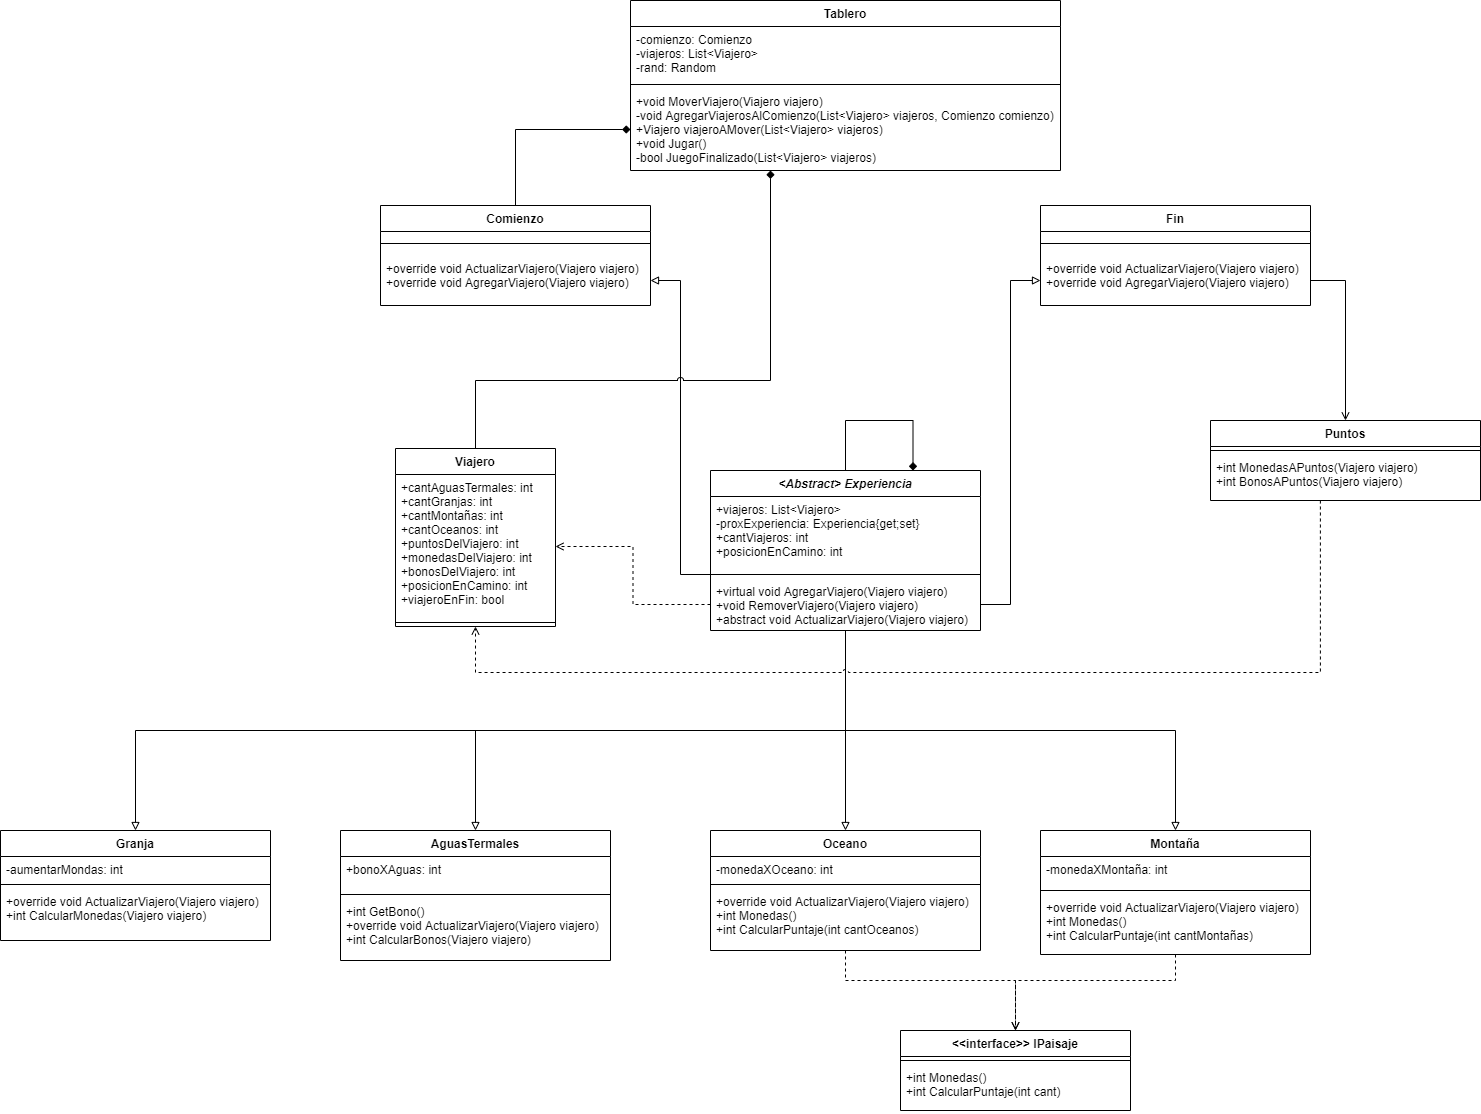

The diagram above was exported from draw.io. Its source (the exported page's mxGraphModel, read from the mxfile embedded in the PNG):
<mxGraphModel dx="1800" dy="750" grid="1" gridSize="10" guides="1" tooltips="1" connect="1" arrows="1" fold="1" page="1" pageScale="1" pageWidth="827" pageHeight="1169" math="0" shadow="0">
  <root>
    <mxCell id="0" />
    <mxCell id="1" parent="0" />
    <mxCell id="5sFesVrw9Mt2Mjlz1UbM-18" value="&lt;Abstract&gt; Experiencia" style="swimlane;fontStyle=3;align=center;verticalAlign=top;childLayout=stackLayout;horizontal=1;startSize=26;horizontalStack=0;resizeParent=1;resizeParentMax=0;resizeLast=0;collapsible=1;marginBottom=0;" parent="1" vertex="1">
      <mxGeometry x="1180" y="580" width="270" height="160" as="geometry" />
    </mxCell>
    <mxCell id="5sFesVrw9Mt2Mjlz1UbM-19" value="+viajeros: List&lt;Viajero&gt;&#10;-proxExperiencia: Experiencia{get;set}&#10;+cantViajeros: int&#10;+posicionEnCamino: int&#10;" style="text;strokeColor=none;fillColor=none;align=left;verticalAlign=top;spacingLeft=4;spacingRight=4;overflow=hidden;rotatable=0;points=[[0,0.5],[1,0.5]];portConstraint=eastwest;" parent="5sFesVrw9Mt2Mjlz1UbM-18" vertex="1">
      <mxGeometry y="26" width="270" height="74" as="geometry" />
    </mxCell>
    <mxCell id="5sFesVrw9Mt2Mjlz1UbM-20" value="" style="line;strokeWidth=1;fillColor=none;align=left;verticalAlign=middle;spacingTop=-1;spacingLeft=3;spacingRight=3;rotatable=0;labelPosition=right;points=[];portConstraint=eastwest;" parent="5sFesVrw9Mt2Mjlz1UbM-18" vertex="1">
      <mxGeometry y="100" width="270" height="8" as="geometry" />
    </mxCell>
    <mxCell id="5sFesVrw9Mt2Mjlz1UbM-21" value="+virtual void AgregarViajero(Viajero viajero)&#10;+void RemoverViajero(Viajero viajero)&#10;+abstract void ActualizarViajero(Viajero viajero)&#10;" style="text;strokeColor=none;fillColor=none;align=left;verticalAlign=top;spacingLeft=4;spacingRight=4;overflow=hidden;rotatable=0;points=[[0,0.5],[1,0.5]];portConstraint=eastwest;" parent="5sFesVrw9Mt2Mjlz1UbM-18" vertex="1">
      <mxGeometry y="108" width="270" height="52" as="geometry" />
    </mxCell>
    <mxCell id="5sFesVrw9Mt2Mjlz1UbM-22" value="Montaña" style="swimlane;fontStyle=1;align=center;verticalAlign=top;childLayout=stackLayout;horizontal=1;startSize=26;horizontalStack=0;resizeParent=1;resizeParentMax=0;resizeLast=0;collapsible=1;marginBottom=0;" parent="1" vertex="1">
      <mxGeometry x="1510" y="940" width="270" height="124" as="geometry" />
    </mxCell>
    <mxCell id="5sFesVrw9Mt2Mjlz1UbM-23" value="-monedaXMontaña: int&#10;" style="text;strokeColor=none;fillColor=none;align=left;verticalAlign=top;spacingLeft=4;spacingRight=4;overflow=hidden;rotatable=0;points=[[0,0.5],[1,0.5]];portConstraint=eastwest;" parent="5sFesVrw9Mt2Mjlz1UbM-22" vertex="1">
      <mxGeometry y="26" width="270" height="30" as="geometry" />
    </mxCell>
    <mxCell id="5sFesVrw9Mt2Mjlz1UbM-24" value="" style="line;strokeWidth=1;fillColor=none;align=left;verticalAlign=middle;spacingTop=-1;spacingLeft=3;spacingRight=3;rotatable=0;labelPosition=right;points=[];portConstraint=eastwest;" parent="5sFesVrw9Mt2Mjlz1UbM-22" vertex="1">
      <mxGeometry y="56" width="270" height="8" as="geometry" />
    </mxCell>
    <mxCell id="5sFesVrw9Mt2Mjlz1UbM-25" value="+override void ActualizarViajero(Viajero viajero)&#10;+int Monedas()&#10;+int CalcularPuntaje(int cantMontañas)" style="text;strokeColor=none;fillColor=none;align=left;verticalAlign=top;spacingLeft=4;spacingRight=4;overflow=hidden;rotatable=0;points=[[0,0.5],[1,0.5]];portConstraint=eastwest;" parent="5sFesVrw9Mt2Mjlz1UbM-22" vertex="1">
      <mxGeometry y="64" width="270" height="60" as="geometry" />
    </mxCell>
    <mxCell id="5sFesVrw9Mt2Mjlz1UbM-26" value="Granja" style="swimlane;fontStyle=1;align=center;verticalAlign=top;childLayout=stackLayout;horizontal=1;startSize=26;horizontalStack=0;resizeParent=1;resizeParentMax=0;resizeLast=0;collapsible=1;marginBottom=0;" parent="1" vertex="1">
      <mxGeometry x="470" y="940" width="270" height="110" as="geometry" />
    </mxCell>
    <mxCell id="5sFesVrw9Mt2Mjlz1UbM-27" value="-aumentarMondas: int&#10;" style="text;strokeColor=none;fillColor=none;align=left;verticalAlign=top;spacingLeft=4;spacingRight=4;overflow=hidden;rotatable=0;points=[[0,0.5],[1,0.5]];portConstraint=eastwest;" parent="5sFesVrw9Mt2Mjlz1UbM-26" vertex="1">
      <mxGeometry y="26" width="270" height="24" as="geometry" />
    </mxCell>
    <mxCell id="5sFesVrw9Mt2Mjlz1UbM-28" value="" style="line;strokeWidth=1;fillColor=none;align=left;verticalAlign=middle;spacingTop=-1;spacingLeft=3;spacingRight=3;rotatable=0;labelPosition=right;points=[];portConstraint=eastwest;" parent="5sFesVrw9Mt2Mjlz1UbM-26" vertex="1">
      <mxGeometry y="50" width="270" height="8" as="geometry" />
    </mxCell>
    <mxCell id="5sFesVrw9Mt2Mjlz1UbM-29" value="+override void ActualizarViajero(Viajero viajero)&#10;+int CalcularMonedas(Viajero viajero)" style="text;strokeColor=none;fillColor=none;align=left;verticalAlign=top;spacingLeft=4;spacingRight=4;overflow=hidden;rotatable=0;points=[[0,0.5],[1,0.5]];portConstraint=eastwest;" parent="5sFesVrw9Mt2Mjlz1UbM-26" vertex="1">
      <mxGeometry y="58" width="270" height="52" as="geometry" />
    </mxCell>
    <mxCell id="5sFesVrw9Mt2Mjlz1UbM-30" value="Oceano" style="swimlane;fontStyle=1;align=center;verticalAlign=top;childLayout=stackLayout;horizontal=1;startSize=26;horizontalStack=0;resizeParent=1;resizeParentMax=0;resizeLast=0;collapsible=1;marginBottom=0;" parent="1" vertex="1">
      <mxGeometry x="1180" y="940" width="270" height="120" as="geometry" />
    </mxCell>
    <mxCell id="5sFesVrw9Mt2Mjlz1UbM-31" value="-monedaXOceano: int &#10;" style="text;strokeColor=none;fillColor=none;align=left;verticalAlign=top;spacingLeft=4;spacingRight=4;overflow=hidden;rotatable=0;points=[[0,0.5],[1,0.5]];portConstraint=eastwest;" parent="5sFesVrw9Mt2Mjlz1UbM-30" vertex="1">
      <mxGeometry y="26" width="270" height="24" as="geometry" />
    </mxCell>
    <mxCell id="5sFesVrw9Mt2Mjlz1UbM-32" value="" style="line;strokeWidth=1;fillColor=none;align=left;verticalAlign=middle;spacingTop=-1;spacingLeft=3;spacingRight=3;rotatable=0;labelPosition=right;points=[];portConstraint=eastwest;" parent="5sFesVrw9Mt2Mjlz1UbM-30" vertex="1">
      <mxGeometry y="50" width="270" height="8" as="geometry" />
    </mxCell>
    <mxCell id="5sFesVrw9Mt2Mjlz1UbM-33" value="+override void ActualizarViajero(Viajero viajero)&#10;+int Monedas()&#10;+int CalcularPuntaje(int cantOceanos)" style="text;strokeColor=none;fillColor=none;align=left;verticalAlign=top;spacingLeft=4;spacingRight=4;overflow=hidden;rotatable=0;points=[[0,0.5],[1,0.5]];portConstraint=eastwest;" parent="5sFesVrw9Mt2Mjlz1UbM-30" vertex="1">
      <mxGeometry y="58" width="270" height="62" as="geometry" />
    </mxCell>
    <mxCell id="5sFesVrw9Mt2Mjlz1UbM-40" value="AguasTermales" style="swimlane;fontStyle=1;align=center;verticalAlign=top;childLayout=stackLayout;horizontal=1;startSize=26;horizontalStack=0;resizeParent=1;resizeParentMax=0;resizeLast=0;collapsible=1;marginBottom=0;" parent="1" vertex="1">
      <mxGeometry x="810" y="940" width="270" height="130" as="geometry" />
    </mxCell>
    <mxCell id="5sFesVrw9Mt2Mjlz1UbM-41" value="+bonoXAguas: int&#10;" style="text;strokeColor=none;fillColor=none;align=left;verticalAlign=top;spacingLeft=4;spacingRight=4;overflow=hidden;rotatable=0;points=[[0,0.5],[1,0.5]];portConstraint=eastwest;" parent="5sFesVrw9Mt2Mjlz1UbM-40" vertex="1">
      <mxGeometry y="26" width="270" height="34" as="geometry" />
    </mxCell>
    <mxCell id="5sFesVrw9Mt2Mjlz1UbM-42" value="" style="line;strokeWidth=1;fillColor=none;align=left;verticalAlign=middle;spacingTop=-1;spacingLeft=3;spacingRight=3;rotatable=0;labelPosition=right;points=[];portConstraint=eastwest;" parent="5sFesVrw9Mt2Mjlz1UbM-40" vertex="1">
      <mxGeometry y="60" width="270" height="8" as="geometry" />
    </mxCell>
    <mxCell id="5sFesVrw9Mt2Mjlz1UbM-43" value="+int GetBono()&#10;+override void ActualizarViajero(Viajero viajero)&#10;+int CalcularBonos(Viajero viajero)&#10;" style="text;strokeColor=none;fillColor=none;align=left;verticalAlign=top;spacingLeft=4;spacingRight=4;overflow=hidden;rotatable=0;points=[[0,0.5],[1,0.5]];portConstraint=eastwest;" parent="5sFesVrw9Mt2Mjlz1UbM-40" vertex="1">
      <mxGeometry y="68" width="270" height="62" as="geometry" />
    </mxCell>
    <mxCell id="5sFesVrw9Mt2Mjlz1UbM-44" value="Viajero" style="swimlane;fontStyle=1;align=center;verticalAlign=top;childLayout=stackLayout;horizontal=1;startSize=26;horizontalStack=0;resizeParent=1;resizeParentMax=0;resizeLast=0;collapsible=1;marginBottom=0;" parent="1" vertex="1">
      <mxGeometry x="865" y="558" width="160" height="178" as="geometry" />
    </mxCell>
    <mxCell id="5sFesVrw9Mt2Mjlz1UbM-45" value="+cantAguasTermales: int&#10;+cantGranjas: int&#10;+cantMontañas: int&#10;+cantOceanos: int&#10;+puntosDelViajero: int&#10;+monedasDelViajero: int&#10;+bonosDelViajero: int&#10;+posicionEnCamino: int&#10;+viajeroEnFin: bool" style="text;strokeColor=none;fillColor=none;align=left;verticalAlign=top;spacingLeft=4;spacingRight=4;overflow=hidden;rotatable=0;points=[[0,0.5],[1,0.5]];portConstraint=eastwest;" parent="5sFesVrw9Mt2Mjlz1UbM-44" vertex="1">
      <mxGeometry y="26" width="160" height="144" as="geometry" />
    </mxCell>
    <mxCell id="5sFesVrw9Mt2Mjlz1UbM-46" value="" style="line;strokeWidth=1;fillColor=none;align=left;verticalAlign=middle;spacingTop=-1;spacingLeft=3;spacingRight=3;rotatable=0;labelPosition=right;points=[];portConstraint=eastwest;" parent="5sFesVrw9Mt2Mjlz1UbM-44" vertex="1">
      <mxGeometry y="170" width="160" height="8" as="geometry" />
    </mxCell>
    <mxCell id="5sFesVrw9Mt2Mjlz1UbM-48" value="Comienzo" style="swimlane;fontStyle=1;align=center;verticalAlign=top;childLayout=stackLayout;horizontal=1;startSize=26;horizontalStack=0;resizeParent=1;resizeParentMax=0;resizeLast=0;collapsible=1;marginBottom=0;" parent="1" vertex="1">
      <mxGeometry x="850" y="315" width="270" height="100" as="geometry" />
    </mxCell>
    <mxCell id="5sFesVrw9Mt2Mjlz1UbM-50" value="" style="line;strokeWidth=1;fillColor=none;align=left;verticalAlign=middle;spacingTop=-1;spacingLeft=3;spacingRight=3;rotatable=0;labelPosition=right;points=[];portConstraint=eastwest;" parent="5sFesVrw9Mt2Mjlz1UbM-48" vertex="1">
      <mxGeometry y="26" width="270" height="24" as="geometry" />
    </mxCell>
    <mxCell id="5sFesVrw9Mt2Mjlz1UbM-51" value="+override void ActualizarViajero(Viajero viajero)&#10;+override void AgregarViajero(Viajero viajero)" style="text;strokeColor=none;fillColor=none;align=left;verticalAlign=top;spacingLeft=4;spacingRight=4;overflow=hidden;rotatable=0;points=[[0,0.5],[1,0.5]];portConstraint=eastwest;" parent="5sFesVrw9Mt2Mjlz1UbM-48" vertex="1">
      <mxGeometry y="50" width="270" height="50" as="geometry" />
    </mxCell>
    <mxCell id="5sFesVrw9Mt2Mjlz1UbM-55" value="&lt;&lt;interface&gt;&gt; IPaisaje" style="swimlane;fontStyle=1;align=center;verticalAlign=top;childLayout=stackLayout;horizontal=1;startSize=26;horizontalStack=0;resizeParent=1;resizeParentMax=0;resizeLast=0;collapsible=1;marginBottom=0;" parent="1" vertex="1">
      <mxGeometry x="1370" y="1140" width="230" height="80" as="geometry" />
    </mxCell>
    <mxCell id="5sFesVrw9Mt2Mjlz1UbM-57" value="" style="line;strokeWidth=1;fillColor=none;align=left;verticalAlign=middle;spacingTop=-1;spacingLeft=3;spacingRight=3;rotatable=0;labelPosition=right;points=[];portConstraint=eastwest;" parent="5sFesVrw9Mt2Mjlz1UbM-55" vertex="1">
      <mxGeometry y="26" width="230" height="8" as="geometry" />
    </mxCell>
    <mxCell id="5sFesVrw9Mt2Mjlz1UbM-58" value="+int Monedas()&#10;+int CalcularPuntaje(int cant)" style="text;strokeColor=none;fillColor=none;align=left;verticalAlign=top;spacingLeft=4;spacingRight=4;overflow=hidden;rotatable=0;points=[[0,0.5],[1,0.5]];portConstraint=eastwest;" parent="5sFesVrw9Mt2Mjlz1UbM-55" vertex="1">
      <mxGeometry y="34" width="230" height="46" as="geometry" />
    </mxCell>
    <mxCell id="iTlhH3f8SJJAv2avNsi5-2" value="Tablero" style="swimlane;fontStyle=1;align=center;verticalAlign=top;childLayout=stackLayout;horizontal=1;startSize=26;horizontalStack=0;resizeParent=1;resizeParentMax=0;resizeLast=0;collapsible=1;marginBottom=0;" parent="1" vertex="1">
      <mxGeometry x="1100" y="110" width="430" height="170" as="geometry" />
    </mxCell>
    <mxCell id="iTlhH3f8SJJAv2avNsi5-3" value="-comienzo: Comienzo&#10;-viajeros: List&lt;Viajero&gt;&#10;-rand: Random" style="text;strokeColor=none;fillColor=none;align=left;verticalAlign=top;spacingLeft=4;spacingRight=4;overflow=hidden;rotatable=0;points=[[0,0.5],[1,0.5]];portConstraint=eastwest;" parent="iTlhH3f8SJJAv2avNsi5-2" vertex="1">
      <mxGeometry y="26" width="430" height="54" as="geometry" />
    </mxCell>
    <mxCell id="iTlhH3f8SJJAv2avNsi5-4" value="" style="line;strokeWidth=1;fillColor=none;align=left;verticalAlign=middle;spacingTop=-1;spacingLeft=3;spacingRight=3;rotatable=0;labelPosition=right;points=[];portConstraint=eastwest;" parent="iTlhH3f8SJJAv2avNsi5-2" vertex="1">
      <mxGeometry y="80" width="430" height="8" as="geometry" />
    </mxCell>
    <mxCell id="iTlhH3f8SJJAv2avNsi5-5" value="+void MoverViajero(Viajero viajero)&#10;-void AgregarViajerosAlComienzo(List&lt;Viajero&gt; viajeros, Comienzo comienzo)&#10;+Viajero viajeroAMover(List&lt;Viajero&gt; viajeros)&#10;+void Jugar()&#10;-bool JuegoFinalizado(List&lt;Viajero&gt; viajeros)" style="text;strokeColor=none;fillColor=none;align=left;verticalAlign=top;spacingLeft=4;spacingRight=4;overflow=hidden;rotatable=0;points=[[0,0.5],[1,0.5]];portConstraint=eastwest;" parent="iTlhH3f8SJJAv2avNsi5-2" vertex="1">
      <mxGeometry y="88" width="430" height="82" as="geometry" />
    </mxCell>
    <mxCell id="iTlhH3f8SJJAv2avNsi5-7" value="Puntos" style="swimlane;fontStyle=1;align=center;verticalAlign=top;childLayout=stackLayout;horizontal=1;startSize=26;horizontalStack=0;resizeParent=1;resizeParentMax=0;resizeLast=0;collapsible=1;marginBottom=0;" parent="1" vertex="1">
      <mxGeometry x="1680" y="530" width="270" height="80" as="geometry" />
    </mxCell>
    <mxCell id="iTlhH3f8SJJAv2avNsi5-9" value="" style="line;strokeWidth=1;fillColor=none;align=left;verticalAlign=middle;spacingTop=-1;spacingLeft=3;spacingRight=3;rotatable=0;labelPosition=right;points=[];portConstraint=eastwest;" parent="iTlhH3f8SJJAv2avNsi5-7" vertex="1">
      <mxGeometry y="26" width="270" height="8" as="geometry" />
    </mxCell>
    <mxCell id="iTlhH3f8SJJAv2avNsi5-10" value="+int MonedasAPuntos(Viajero viajero)&#10;+int BonosAPuntos(Viajero viajero)" style="text;strokeColor=none;fillColor=none;align=left;verticalAlign=top;spacingLeft=4;spacingRight=4;overflow=hidden;rotatable=0;points=[[0,0.5],[1,0.5]];portConstraint=eastwest;" parent="iTlhH3f8SJJAv2avNsi5-7" vertex="1">
      <mxGeometry y="34" width="270" height="46" as="geometry" />
    </mxCell>
    <mxCell id="iTlhH3f8SJJAv2avNsi5-15" value="Fin" style="swimlane;fontStyle=1;align=center;verticalAlign=top;childLayout=stackLayout;horizontal=1;startSize=26;horizontalStack=0;resizeParent=1;resizeParentMax=0;resizeLast=0;collapsible=1;marginBottom=0;" parent="1" vertex="1">
      <mxGeometry x="1510" y="315" width="270" height="100" as="geometry" />
    </mxCell>
    <mxCell id="iTlhH3f8SJJAv2avNsi5-16" value="" style="line;strokeWidth=1;fillColor=none;align=left;verticalAlign=middle;spacingTop=-1;spacingLeft=3;spacingRight=3;rotatable=0;labelPosition=right;points=[];portConstraint=eastwest;" parent="iTlhH3f8SJJAv2avNsi5-15" vertex="1">
      <mxGeometry y="26" width="270" height="24" as="geometry" />
    </mxCell>
    <mxCell id="iTlhH3f8SJJAv2avNsi5-17" value="+override void ActualizarViajero(Viajero viajero)&#10;+override void AgregarViajero(Viajero viajero)" style="text;strokeColor=none;fillColor=none;align=left;verticalAlign=top;spacingLeft=4;spacingRight=4;overflow=hidden;rotatable=0;points=[[0,0.5],[1,0.5]];portConstraint=eastwest;" parent="iTlhH3f8SJJAv2avNsi5-15" vertex="1">
      <mxGeometry y="50" width="270" height="50" as="geometry" />
    </mxCell>
    <mxCell id="iTlhH3f8SJJAv2avNsi5-22" style="edgeStyle=orthogonalEdgeStyle;rounded=0;orthogonalLoop=1;jettySize=auto;html=1;entryX=0.5;entryY=0;entryDx=0;entryDy=0;endArrow=block;endFill=0;" parent="1" source="5sFesVrw9Mt2Mjlz1UbM-21" target="5sFesVrw9Mt2Mjlz1UbM-26" edge="1">
      <mxGeometry relative="1" as="geometry">
        <Array as="points">
          <mxPoint x="1315" y="840" />
          <mxPoint x="605" y="840" />
        </Array>
      </mxGeometry>
    </mxCell>
    <mxCell id="iTlhH3f8SJJAv2avNsi5-27" style="edgeStyle=orthogonalEdgeStyle;rounded=0;orthogonalLoop=1;jettySize=auto;html=1;endArrow=block;endFill=0;" parent="1" source="5sFesVrw9Mt2Mjlz1UbM-21" target="5sFesVrw9Mt2Mjlz1UbM-22" edge="1">
      <mxGeometry relative="1" as="geometry">
        <Array as="points">
          <mxPoint x="1315" y="840" />
          <mxPoint x="1645" y="840" />
        </Array>
      </mxGeometry>
    </mxCell>
    <mxCell id="iTlhH3f8SJJAv2avNsi5-29" style="edgeStyle=orthogonalEdgeStyle;rounded=0;orthogonalLoop=1;jettySize=auto;html=1;endArrow=block;endFill=0;" parent="1" source="5sFesVrw9Mt2Mjlz1UbM-21" target="5sFesVrw9Mt2Mjlz1UbM-40" edge="1">
      <mxGeometry relative="1" as="geometry">
        <Array as="points">
          <mxPoint x="1315" y="840" />
          <mxPoint x="945" y="840" />
        </Array>
      </mxGeometry>
    </mxCell>
    <mxCell id="iTlhH3f8SJJAv2avNsi5-30" style="edgeStyle=orthogonalEdgeStyle;rounded=0;orthogonalLoop=1;jettySize=auto;html=1;entryX=0.5;entryY=0;entryDx=0;entryDy=0;endArrow=block;endFill=0;" parent="1" source="5sFesVrw9Mt2Mjlz1UbM-21" target="5sFesVrw9Mt2Mjlz1UbM-30" edge="1">
      <mxGeometry relative="1" as="geometry">
        <Array as="points">
          <mxPoint x="1315" y="820" />
          <mxPoint x="1315" y="820" />
        </Array>
      </mxGeometry>
    </mxCell>
    <mxCell id="iTlhH3f8SJJAv2avNsi5-31" style="edgeStyle=orthogonalEdgeStyle;rounded=0;orthogonalLoop=1;jettySize=auto;html=1;entryX=0;entryY=0.5;entryDx=0;entryDy=0;endArrow=block;endFill=0;" parent="1" source="5sFesVrw9Mt2Mjlz1UbM-21" target="iTlhH3f8SJJAv2avNsi5-17" edge="1">
      <mxGeometry relative="1" as="geometry" />
    </mxCell>
    <mxCell id="iTlhH3f8SJJAv2avNsi5-32" style="edgeStyle=orthogonalEdgeStyle;rounded=0;orthogonalLoop=1;jettySize=auto;html=1;entryX=1;entryY=0.5;entryDx=0;entryDy=0;endArrow=block;endFill=0;" parent="1" source="5sFesVrw9Mt2Mjlz1UbM-20" target="5sFesVrw9Mt2Mjlz1UbM-51" edge="1">
      <mxGeometry relative="1" as="geometry" />
    </mxCell>
    <mxCell id="iTlhH3f8SJJAv2avNsi5-33" style="edgeStyle=orthogonalEdgeStyle;rounded=0;orthogonalLoop=1;jettySize=auto;html=1;entryX=0.5;entryY=0;entryDx=0;entryDy=0;endArrow=open;endFill=0;dashed=1;" parent="1" source="5sFesVrw9Mt2Mjlz1UbM-33" target="5sFesVrw9Mt2Mjlz1UbM-55" edge="1">
      <mxGeometry relative="1" as="geometry">
        <Array as="points">
          <mxPoint x="1315" y="1090" />
          <mxPoint x="1485" y="1090" />
        </Array>
      </mxGeometry>
    </mxCell>
    <mxCell id="iTlhH3f8SJJAv2avNsi5-34" style="edgeStyle=orthogonalEdgeStyle;rounded=0;orthogonalLoop=1;jettySize=auto;html=1;entryX=0.5;entryY=0;entryDx=0;entryDy=0;endArrow=open;endFill=0;dashed=1;" parent="1" source="5sFesVrw9Mt2Mjlz1UbM-25" target="5sFesVrw9Mt2Mjlz1UbM-55" edge="1">
      <mxGeometry relative="1" as="geometry">
        <Array as="points">
          <mxPoint x="1645" y="1090" />
          <mxPoint x="1485" y="1090" />
        </Array>
      </mxGeometry>
    </mxCell>
    <mxCell id="iTlhH3f8SJJAv2avNsi5-36" style="edgeStyle=orthogonalEdgeStyle;rounded=0;orthogonalLoop=1;jettySize=auto;html=1;endArrow=diamond;endFill=1;jumpStyle=arc;exitX=0.5;exitY=0;exitDx=0;exitDy=0;" parent="1" source="5sFesVrw9Mt2Mjlz1UbM-44" target="iTlhH3f8SJJAv2avNsi5-5" edge="1">
      <mxGeometry relative="1" as="geometry">
        <Array as="points">
          <mxPoint x="945" y="490" />
          <mxPoint x="1240" y="490" />
        </Array>
        <mxPoint x="1240" y="380" as="targetPoint" />
      </mxGeometry>
    </mxCell>
    <mxCell id="iTlhH3f8SJJAv2avNsi5-40" style="edgeStyle=orthogonalEdgeStyle;rounded=0;jumpStyle=arc;orthogonalLoop=1;jettySize=auto;html=1;exitX=0;exitY=0.5;exitDx=0;exitDy=0;dashed=1;endArrow=open;endFill=0;" parent="1" source="5sFesVrw9Mt2Mjlz1UbM-21" target="5sFesVrw9Mt2Mjlz1UbM-45" edge="1">
      <mxGeometry relative="1" as="geometry">
        <mxPoint x="1050" y="750" as="targetPoint" />
      </mxGeometry>
    </mxCell>
    <mxCell id="iTlhH3f8SJJAv2avNsi5-41" style="edgeStyle=orthogonalEdgeStyle;rounded=0;jumpStyle=arc;orthogonalLoop=1;jettySize=auto;html=1;exitX=0.407;exitY=1;exitDx=0;exitDy=0;entryX=0.5;entryY=1;entryDx=0;entryDy=0;dashed=1;endArrow=open;endFill=0;exitPerimeter=0;" parent="1" source="iTlhH3f8SJJAv2avNsi5-10" target="5sFesVrw9Mt2Mjlz1UbM-44" edge="1">
      <mxGeometry relative="1" as="geometry">
        <Array as="points">
          <mxPoint x="1790" y="782" />
          <mxPoint x="945" y="782" />
        </Array>
        <mxPoint x="929.6400000000001" y="762.988" as="targetPoint" />
      </mxGeometry>
    </mxCell>
    <mxCell id="iTlhH3f8SJJAv2avNsi5-43" style="edgeStyle=orthogonalEdgeStyle;rounded=0;jumpStyle=arc;orthogonalLoop=1;jettySize=auto;html=1;entryX=0.5;entryY=0;entryDx=0;entryDy=0;endArrow=open;endFill=0;" parent="1" source="iTlhH3f8SJJAv2avNsi5-17" target="iTlhH3f8SJJAv2avNsi5-7" edge="1">
      <mxGeometry relative="1" as="geometry" />
    </mxCell>
    <mxCell id="qW3wSmNir37bSCxc2y2G-1" style="edgeStyle=orthogonalEdgeStyle;rounded=0;orthogonalLoop=1;jettySize=auto;html=1;endArrow=diamond;endFill=1;exitX=0.5;exitY=0;exitDx=0;exitDy=0;entryX=0;entryY=0.5;entryDx=0;entryDy=0;" parent="1" source="5sFesVrw9Mt2Mjlz1UbM-48" target="iTlhH3f8SJJAv2avNsi5-5" edge="1">
      <mxGeometry relative="1" as="geometry">
        <mxPoint x="1060" y="280" as="targetPoint" />
      </mxGeometry>
    </mxCell>
    <mxCell id="qW3wSmNir37bSCxc2y2G-3" style="edgeStyle=orthogonalEdgeStyle;rounded=0;orthogonalLoop=1;jettySize=auto;html=1;entryX=0.75;entryY=0;entryDx=0;entryDy=0;endArrow=diamond;endFill=1;" parent="1" source="5sFesVrw9Mt2Mjlz1UbM-18" target="5sFesVrw9Mt2Mjlz1UbM-18" edge="1">
      <mxGeometry relative="1" as="geometry">
        <Array as="points">
          <mxPoint x="1315" y="530" />
          <mxPoint x="1383" y="530" />
        </Array>
      </mxGeometry>
    </mxCell>
  </root>
</mxGraphModel>